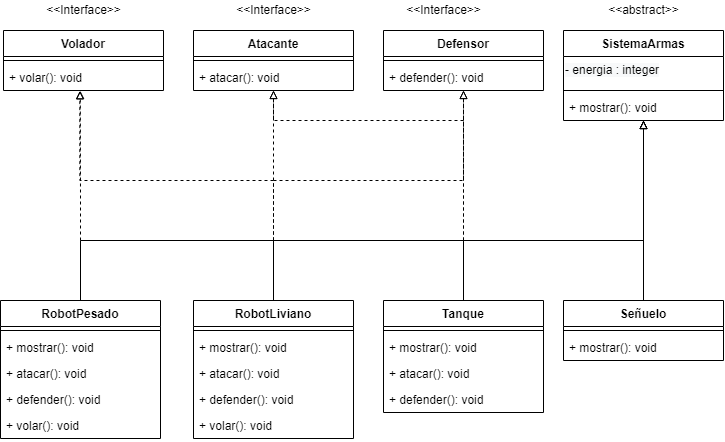

The diagram above was exported from draw.io. Its source (the exported page's mxGraphModel, read from the mxfile embedded in the PNG):
<mxGraphModel dx="865" dy="476" grid="1" gridSize="10" guides="1" tooltips="1" connect="1" arrows="1" fold="1" page="1" pageScale="1" pageWidth="827" pageHeight="1169" math="0" shadow="0">
  <root>
    <mxCell id="0" />
    <mxCell id="1" parent="0" />
    <mxCell id="oYt-DQMqvvK7EippLa8r-5" value="&amp;lt;&amp;lt;abstract&amp;gt;&amp;gt;" style="text;html=1;align=center;verticalAlign=middle;resizable=0;points=[];autosize=1;strokeColor=none;fillColor=none;" vertex="1" parent="1">
      <mxGeometry x="645" y="60" width="90" height="20" as="geometry" />
    </mxCell>
    <mxCell id="oYt-DQMqvvK7EippLa8r-6" value="SistemaArmas" style="swimlane;fontStyle=1;align=center;verticalAlign=top;childLayout=stackLayout;horizontal=1;startSize=26;horizontalStack=0;resizeParent=1;resizeParentMax=0;resizeLast=0;collapsible=1;marginBottom=0;" vertex="1" parent="1">
      <mxGeometry x="610" y="90" width="160" height="90" as="geometry" />
    </mxCell>
    <mxCell id="oYt-DQMqvvK7EippLa8r-52" value="&lt;span style=&quot;color: rgb(0, 0, 0); font-family: helvetica; font-size: 12px; font-style: normal; font-weight: 400; letter-spacing: normal; text-align: left; text-indent: 0px; text-transform: none; word-spacing: 0px; background-color: rgb(248, 249, 250); display: inline; float: none;&quot;&gt;- energia : integer&lt;/span&gt;" style="text;whiteSpace=wrap;html=1;" vertex="1" parent="oYt-DQMqvvK7EippLa8r-6">
      <mxGeometry y="26" width="160" height="30" as="geometry" />
    </mxCell>
    <mxCell id="oYt-DQMqvvK7EippLa8r-8" value="" style="line;strokeWidth=1;fillColor=none;align=left;verticalAlign=middle;spacingTop=-1;spacingLeft=3;spacingRight=3;rotatable=0;labelPosition=right;points=[];portConstraint=eastwest;" vertex="1" parent="oYt-DQMqvvK7EippLa8r-6">
      <mxGeometry y="56" width="160" height="8" as="geometry" />
    </mxCell>
    <mxCell id="oYt-DQMqvvK7EippLa8r-9" value="+ mostrar(): void" style="text;strokeColor=none;fillColor=none;align=left;verticalAlign=top;spacingLeft=4;spacingRight=4;overflow=hidden;rotatable=0;points=[[0,0.5],[1,0.5]];portConstraint=eastwest;" vertex="1" parent="oYt-DQMqvvK7EippLa8r-6">
      <mxGeometry y="64" width="160" height="26" as="geometry" />
    </mxCell>
    <mxCell id="oYt-DQMqvvK7EippLa8r-72" style="edgeStyle=orthogonalEdgeStyle;rounded=0;orthogonalLoop=1;jettySize=auto;html=1;entryX=0.48;entryY=1.008;entryDx=0;entryDy=0;entryPerimeter=0;endArrow=block;endFill=0;dashed=1;" edge="1" parent="1" source="oYt-DQMqvvK7EippLa8r-10" target="oYt-DQMqvvK7EippLa8r-28">
      <mxGeometry relative="1" as="geometry" />
    </mxCell>
    <mxCell id="oYt-DQMqvvK7EippLa8r-73" style="edgeStyle=orthogonalEdgeStyle;rounded=0;orthogonalLoop=1;jettySize=auto;html=1;endArrow=block;endFill=0;" edge="1" parent="1" source="oYt-DQMqvvK7EippLa8r-10">
      <mxGeometry relative="1" as="geometry">
        <mxPoint x="690" y="180" as="targetPoint" />
        <Array as="points">
          <mxPoint x="127" y="300" />
          <mxPoint x="690" y="300" />
        </Array>
      </mxGeometry>
    </mxCell>
    <mxCell id="oYt-DQMqvvK7EippLa8r-10" value="RobotPesado" style="swimlane;fontStyle=1;align=center;verticalAlign=top;childLayout=stackLayout;horizontal=1;startSize=26;horizontalStack=0;resizeParent=1;resizeParentMax=0;resizeLast=0;collapsible=1;marginBottom=0;" vertex="1" parent="1">
      <mxGeometry x="47" y="360" width="160" height="138" as="geometry" />
    </mxCell>
    <mxCell id="oYt-DQMqvvK7EippLa8r-12" value="" style="line;strokeWidth=1;fillColor=none;align=left;verticalAlign=middle;spacingTop=-1;spacingLeft=3;spacingRight=3;rotatable=0;labelPosition=right;points=[];portConstraint=eastwest;" vertex="1" parent="oYt-DQMqvvK7EippLa8r-10">
      <mxGeometry y="26" width="160" height="8" as="geometry" />
    </mxCell>
    <mxCell id="oYt-DQMqvvK7EippLa8r-13" value="+ mostrar(): void&#10;" style="text;strokeColor=none;fillColor=none;align=left;verticalAlign=top;spacingLeft=4;spacingRight=4;overflow=hidden;rotatable=0;points=[[0,0.5],[1,0.5]];portConstraint=eastwest;" vertex="1" parent="oYt-DQMqvvK7EippLa8r-10">
      <mxGeometry y="34" width="160" height="26" as="geometry" />
    </mxCell>
    <mxCell id="oYt-DQMqvvK7EippLa8r-14" value="+ atacar(): void&#10;" style="text;strokeColor=none;fillColor=none;align=left;verticalAlign=top;spacingLeft=4;spacingRight=4;overflow=hidden;rotatable=0;points=[[0,0.5],[1,0.5]];portConstraint=eastwest;" vertex="1" parent="oYt-DQMqvvK7EippLa8r-10">
      <mxGeometry y="60" width="160" height="26" as="geometry" />
    </mxCell>
    <mxCell id="oYt-DQMqvvK7EippLa8r-15" value="+ defender(): void&#10;" style="text;strokeColor=none;fillColor=none;align=left;verticalAlign=top;spacingLeft=4;spacingRight=4;overflow=hidden;rotatable=0;points=[[0,0.5],[1,0.5]];portConstraint=eastwest;" vertex="1" parent="oYt-DQMqvvK7EippLa8r-10">
      <mxGeometry y="86" width="160" height="26" as="geometry" />
    </mxCell>
    <mxCell id="oYt-DQMqvvK7EippLa8r-16" value="+ volar(): void&#10;" style="text;strokeColor=none;fillColor=none;align=left;verticalAlign=top;spacingLeft=4;spacingRight=4;overflow=hidden;rotatable=0;points=[[0,0.5],[1,0.5]];portConstraint=eastwest;" vertex="1" parent="oYt-DQMqvvK7EippLa8r-10">
      <mxGeometry y="112" width="160" height="26" as="geometry" />
    </mxCell>
    <mxCell id="oYt-DQMqvvK7EippLa8r-70" style="edgeStyle=orthogonalEdgeStyle;rounded=0;orthogonalLoop=1;jettySize=auto;html=1;endArrow=block;endFill=0;" edge="1" parent="1" source="oYt-DQMqvvK7EippLa8r-17">
      <mxGeometry relative="1" as="geometry">
        <mxPoint x="690" y="180" as="targetPoint" />
        <Array as="points">
          <mxPoint x="320" y="300" />
          <mxPoint x="690" y="300" />
        </Array>
      </mxGeometry>
    </mxCell>
    <mxCell id="oYt-DQMqvvK7EippLa8r-90" style="edgeStyle=orthogonalEdgeStyle;rounded=0;orthogonalLoop=1;jettySize=auto;html=1;dashed=1;endArrow=block;endFill=0;strokeColor=#000000;" edge="1" parent="1" source="oYt-DQMqvvK7EippLa8r-17">
      <mxGeometry relative="1" as="geometry">
        <mxPoint x="320" y="150" as="targetPoint" />
      </mxGeometry>
    </mxCell>
    <mxCell id="oYt-DQMqvvK7EippLa8r-96" style="edgeStyle=orthogonalEdgeStyle;rounded=0;orthogonalLoop=1;jettySize=auto;html=1;entryX=0.477;entryY=1.013;entryDx=0;entryDy=0;entryPerimeter=0;dashed=1;endArrow=block;endFill=0;strokeColor=#000000;" edge="1" parent="1" source="oYt-DQMqvvK7EippLa8r-17" target="oYt-DQMqvvK7EippLa8r-28">
      <mxGeometry relative="1" as="geometry">
        <Array as="points">
          <mxPoint x="320" y="240" />
          <mxPoint x="126" y="240" />
        </Array>
      </mxGeometry>
    </mxCell>
    <mxCell id="oYt-DQMqvvK7EippLa8r-98" style="edgeStyle=orthogonalEdgeStyle;rounded=0;orthogonalLoop=1;jettySize=auto;html=1;dashed=1;endArrow=block;endFill=0;strokeColor=#000000;" edge="1" parent="1" source="oYt-DQMqvvK7EippLa8r-17">
      <mxGeometry relative="1" as="geometry">
        <mxPoint x="510" y="150" as="targetPoint" />
        <Array as="points">
          <mxPoint x="320" y="240" />
          <mxPoint x="510" y="240" />
        </Array>
      </mxGeometry>
    </mxCell>
    <mxCell id="oYt-DQMqvvK7EippLa8r-17" value="RobotLiviano" style="swimlane;fontStyle=1;align=center;verticalAlign=top;childLayout=stackLayout;horizontal=1;startSize=26;horizontalStack=0;resizeParent=1;resizeParentMax=0;resizeLast=0;collapsible=1;marginBottom=0;" vertex="1" parent="1">
      <mxGeometry x="240" y="360" width="160" height="138" as="geometry" />
    </mxCell>
    <mxCell id="oYt-DQMqvvK7EippLa8r-19" value="" style="line;strokeWidth=1;fillColor=none;align=left;verticalAlign=middle;spacingTop=-1;spacingLeft=3;spacingRight=3;rotatable=0;labelPosition=right;points=[];portConstraint=eastwest;" vertex="1" parent="oYt-DQMqvvK7EippLa8r-17">
      <mxGeometry y="26" width="160" height="8" as="geometry" />
    </mxCell>
    <mxCell id="oYt-DQMqvvK7EippLa8r-20" value="+ mostrar(): void&#10;" style="text;strokeColor=none;fillColor=none;align=left;verticalAlign=top;spacingLeft=4;spacingRight=4;overflow=hidden;rotatable=0;points=[[0,0.5],[1,0.5]];portConstraint=eastwest;" vertex="1" parent="oYt-DQMqvvK7EippLa8r-17">
      <mxGeometry y="34" width="160" height="26" as="geometry" />
    </mxCell>
    <mxCell id="oYt-DQMqvvK7EippLa8r-21" value="+ atacar(): void&#10;" style="text;strokeColor=none;fillColor=none;align=left;verticalAlign=top;spacingLeft=4;spacingRight=4;overflow=hidden;rotatable=0;points=[[0,0.5],[1,0.5]];portConstraint=eastwest;" vertex="1" parent="oYt-DQMqvvK7EippLa8r-17">
      <mxGeometry y="60" width="160" height="26" as="geometry" />
    </mxCell>
    <mxCell id="oYt-DQMqvvK7EippLa8r-22" value="+ defender(): void&#10;" style="text;strokeColor=none;fillColor=none;align=left;verticalAlign=top;spacingLeft=4;spacingRight=4;overflow=hidden;rotatable=0;points=[[0,0.5],[1,0.5]];portConstraint=eastwest;" vertex="1" parent="oYt-DQMqvvK7EippLa8r-17">
      <mxGeometry y="86" width="160" height="26" as="geometry" />
    </mxCell>
    <mxCell id="oYt-DQMqvvK7EippLa8r-23" value="+ volar(): void&#10;" style="text;strokeColor=none;fillColor=none;align=left;verticalAlign=top;spacingLeft=4;spacingRight=4;overflow=hidden;rotatable=0;points=[[0,0.5],[1,0.5]];portConstraint=eastwest;" vertex="1" parent="oYt-DQMqvvK7EippLa8r-17">
      <mxGeometry y="112" width="160" height="26" as="geometry" />
    </mxCell>
    <mxCell id="oYt-DQMqvvK7EippLa8r-25" value="Volador" style="swimlane;fontStyle=1;align=center;verticalAlign=top;childLayout=stackLayout;horizontal=1;startSize=26;horizontalStack=0;resizeParent=1;resizeParentMax=0;resizeLast=0;collapsible=1;marginBottom=0;" vertex="1" parent="1">
      <mxGeometry x="50" y="90" width="160" height="60" as="geometry" />
    </mxCell>
    <mxCell id="oYt-DQMqvvK7EippLa8r-27" value="" style="line;strokeWidth=1;fillColor=none;align=left;verticalAlign=middle;spacingTop=-1;spacingLeft=3;spacingRight=3;rotatable=0;labelPosition=right;points=[];portConstraint=eastwest;" vertex="1" parent="oYt-DQMqvvK7EippLa8r-25">
      <mxGeometry y="26" width="160" height="8" as="geometry" />
    </mxCell>
    <mxCell id="oYt-DQMqvvK7EippLa8r-28" value="+ volar(): void&#10;" style="text;strokeColor=none;fillColor=none;align=left;verticalAlign=top;spacingLeft=4;spacingRight=4;overflow=hidden;rotatable=0;points=[[0,0.5],[1,0.5]];portConstraint=eastwest;" vertex="1" parent="oYt-DQMqvvK7EippLa8r-25">
      <mxGeometry y="34" width="160" height="26" as="geometry" />
    </mxCell>
    <mxCell id="oYt-DQMqvvK7EippLa8r-30" value="Atacante" style="swimlane;fontStyle=1;align=center;verticalAlign=top;childLayout=stackLayout;horizontal=1;startSize=26;horizontalStack=0;resizeParent=1;resizeParentMax=0;resizeLast=0;collapsible=1;marginBottom=0;" vertex="1" parent="1">
      <mxGeometry x="240" y="90" width="160" height="60" as="geometry" />
    </mxCell>
    <mxCell id="oYt-DQMqvvK7EippLa8r-31" value="" style="line;strokeWidth=1;fillColor=none;align=left;verticalAlign=middle;spacingTop=-1;spacingLeft=3;spacingRight=3;rotatable=0;labelPosition=right;points=[];portConstraint=eastwest;" vertex="1" parent="oYt-DQMqvvK7EippLa8r-30">
      <mxGeometry y="26" width="160" height="8" as="geometry" />
    </mxCell>
    <mxCell id="oYt-DQMqvvK7EippLa8r-32" value="+ atacar(): void&#10;" style="text;strokeColor=none;fillColor=none;align=left;verticalAlign=top;spacingLeft=4;spacingRight=4;overflow=hidden;rotatable=0;points=[[0,0.5],[1,0.5]];portConstraint=eastwest;" vertex="1" parent="oYt-DQMqvvK7EippLa8r-30">
      <mxGeometry y="34" width="160" height="26" as="geometry" />
    </mxCell>
    <mxCell id="oYt-DQMqvvK7EippLa8r-33" value="Defensor" style="swimlane;fontStyle=1;align=center;verticalAlign=top;childLayout=stackLayout;horizontal=1;startSize=26;horizontalStack=0;resizeParent=1;resizeParentMax=0;resizeLast=0;collapsible=1;marginBottom=0;" vertex="1" parent="1">
      <mxGeometry x="430" y="90" width="160" height="60" as="geometry" />
    </mxCell>
    <mxCell id="oYt-DQMqvvK7EippLa8r-34" value="" style="line;strokeWidth=1;fillColor=none;align=left;verticalAlign=middle;spacingTop=-1;spacingLeft=3;spacingRight=3;rotatable=0;labelPosition=right;points=[];portConstraint=eastwest;" vertex="1" parent="oYt-DQMqvvK7EippLa8r-33">
      <mxGeometry y="26" width="160" height="8" as="geometry" />
    </mxCell>
    <mxCell id="oYt-DQMqvvK7EippLa8r-35" value="+ defender(): void&#10;" style="text;strokeColor=none;fillColor=none;align=left;verticalAlign=top;spacingLeft=4;spacingRight=4;overflow=hidden;rotatable=0;points=[[0,0.5],[1,0.5]];portConstraint=eastwest;" vertex="1" parent="oYt-DQMqvvK7EippLa8r-33">
      <mxGeometry y="34" width="160" height="26" as="geometry" />
    </mxCell>
    <mxCell id="oYt-DQMqvvK7EippLa8r-36" value="&amp;lt;&amp;lt;Interface&amp;gt;&amp;gt;" style="text;html=1;align=center;verticalAlign=middle;resizable=0;points=[];autosize=1;strokeColor=none;fillColor=none;" vertex="1" parent="1">
      <mxGeometry x="275" y="60" width="90" height="20" as="geometry" />
    </mxCell>
    <mxCell id="oYt-DQMqvvK7EippLa8r-37" value="&amp;lt;&amp;lt;Interface&amp;gt;&amp;gt;" style="text;html=1;align=center;verticalAlign=middle;resizable=0;points=[];autosize=1;strokeColor=none;fillColor=none;" vertex="1" parent="1">
      <mxGeometry x="445" y="60" width="90" height="20" as="geometry" />
    </mxCell>
    <mxCell id="oYt-DQMqvvK7EippLa8r-69" style="edgeStyle=orthogonalEdgeStyle;rounded=0;orthogonalLoop=1;jettySize=auto;html=1;exitX=0.5;exitY=0;exitDx=0;exitDy=0;endArrow=block;endFill=0;" edge="1" parent="1" source="oYt-DQMqvvK7EippLa8r-38">
      <mxGeometry relative="1" as="geometry">
        <mxPoint x="690" y="180" as="targetPoint" />
        <Array as="points">
          <mxPoint x="510" y="300" />
          <mxPoint x="690" y="300" />
        </Array>
      </mxGeometry>
    </mxCell>
    <mxCell id="oYt-DQMqvvK7EippLa8r-93" style="edgeStyle=orthogonalEdgeStyle;rounded=0;orthogonalLoop=1;jettySize=auto;html=1;dashed=1;endArrow=block;endFill=0;strokeColor=#000000;" edge="1" parent="1" source="oYt-DQMqvvK7EippLa8r-38">
      <mxGeometry relative="1" as="geometry">
        <mxPoint x="510" y="150" as="targetPoint" />
        <Array as="points">
          <mxPoint x="510" y="210" />
          <mxPoint x="510" y="210" />
        </Array>
      </mxGeometry>
    </mxCell>
    <mxCell id="oYt-DQMqvvK7EippLa8r-94" style="edgeStyle=orthogonalEdgeStyle;rounded=0;orthogonalLoop=1;jettySize=auto;html=1;entryX=0.5;entryY=1;entryDx=0;entryDy=0;entryPerimeter=0;dashed=1;endArrow=block;endFill=0;strokeColor=#000000;" edge="1" parent="1" source="oYt-DQMqvvK7EippLa8r-38" target="oYt-DQMqvvK7EippLa8r-32">
      <mxGeometry relative="1" as="geometry">
        <Array as="points">
          <mxPoint x="510" y="180" />
          <mxPoint x="320" y="180" />
        </Array>
      </mxGeometry>
    </mxCell>
    <mxCell id="oYt-DQMqvvK7EippLa8r-38" value="Tanque" style="swimlane;fontStyle=1;align=center;verticalAlign=top;childLayout=stackLayout;horizontal=1;startSize=26;horizontalStack=0;resizeParent=1;resizeParentMax=0;resizeLast=0;collapsible=1;marginBottom=0;" vertex="1" parent="1">
      <mxGeometry x="430" y="360" width="160" height="112" as="geometry" />
    </mxCell>
    <mxCell id="oYt-DQMqvvK7EippLa8r-40" value="" style="line;strokeWidth=1;fillColor=none;align=left;verticalAlign=middle;spacingTop=-1;spacingLeft=3;spacingRight=3;rotatable=0;labelPosition=right;points=[];portConstraint=eastwest;" vertex="1" parent="oYt-DQMqvvK7EippLa8r-38">
      <mxGeometry y="26" width="160" height="8" as="geometry" />
    </mxCell>
    <mxCell id="oYt-DQMqvvK7EippLa8r-41" value="+ mostrar(): void&#10;" style="text;strokeColor=none;fillColor=none;align=left;verticalAlign=top;spacingLeft=4;spacingRight=4;overflow=hidden;rotatable=0;points=[[0,0.5],[1,0.5]];portConstraint=eastwest;" vertex="1" parent="oYt-DQMqvvK7EippLa8r-38">
      <mxGeometry y="34" width="160" height="26" as="geometry" />
    </mxCell>
    <mxCell id="oYt-DQMqvvK7EippLa8r-42" value="+ atacar(): void&#10;" style="text;strokeColor=none;fillColor=none;align=left;verticalAlign=top;spacingLeft=4;spacingRight=4;overflow=hidden;rotatable=0;points=[[0,0.5],[1,0.5]];portConstraint=eastwest;" vertex="1" parent="oYt-DQMqvvK7EippLa8r-38">
      <mxGeometry y="60" width="160" height="26" as="geometry" />
    </mxCell>
    <mxCell id="oYt-DQMqvvK7EippLa8r-43" value="+ defender(): void&#10;" style="text;strokeColor=none;fillColor=none;align=left;verticalAlign=top;spacingLeft=4;spacingRight=4;overflow=hidden;rotatable=0;points=[[0,0.5],[1,0.5]];portConstraint=eastwest;" vertex="1" parent="oYt-DQMqvvK7EippLa8r-38">
      <mxGeometry y="86" width="160" height="26" as="geometry" />
    </mxCell>
    <mxCell id="oYt-DQMqvvK7EippLa8r-68" style="edgeStyle=orthogonalEdgeStyle;rounded=0;orthogonalLoop=1;jettySize=auto;html=1;entryX=0.5;entryY=1;entryDx=0;entryDy=0;entryPerimeter=0;endArrow=block;endFill=0;" edge="1" parent="1" source="oYt-DQMqvvK7EippLa8r-45" target="oYt-DQMqvvK7EippLa8r-9">
      <mxGeometry relative="1" as="geometry" />
    </mxCell>
    <mxCell id="oYt-DQMqvvK7EippLa8r-45" value="Señuelo" style="swimlane;fontStyle=1;align=center;verticalAlign=top;childLayout=stackLayout;horizontal=1;startSize=26;horizontalStack=0;resizeParent=1;resizeParentMax=0;resizeLast=0;collapsible=1;marginBottom=0;" vertex="1" parent="1">
      <mxGeometry x="610" y="360" width="160" height="60" as="geometry" />
    </mxCell>
    <mxCell id="oYt-DQMqvvK7EippLa8r-47" value="" style="line;strokeWidth=1;fillColor=none;align=left;verticalAlign=middle;spacingTop=-1;spacingLeft=3;spacingRight=3;rotatable=0;labelPosition=right;points=[];portConstraint=eastwest;" vertex="1" parent="oYt-DQMqvvK7EippLa8r-45">
      <mxGeometry y="26" width="160" height="8" as="geometry" />
    </mxCell>
    <mxCell id="oYt-DQMqvvK7EippLa8r-48" value="+ mostrar(): void&#10;" style="text;strokeColor=none;fillColor=none;align=left;verticalAlign=top;spacingLeft=4;spacingRight=4;overflow=hidden;rotatable=0;points=[[0,0.5],[1,0.5]];portConstraint=eastwest;" vertex="1" parent="oYt-DQMqvvK7EippLa8r-45">
      <mxGeometry y="34" width="160" height="26" as="geometry" />
    </mxCell>
    <mxCell id="oYt-DQMqvvK7EippLa8r-64" value="&amp;lt;&amp;lt;Interface&amp;gt;&amp;gt;" style="text;html=1;align=center;verticalAlign=middle;resizable=0;points=[];autosize=1;strokeColor=none;fillColor=none;" vertex="1" parent="1">
      <mxGeometry x="85" y="60" width="90" height="20" as="geometry" />
    </mxCell>
  </root>
</mxGraphModel>